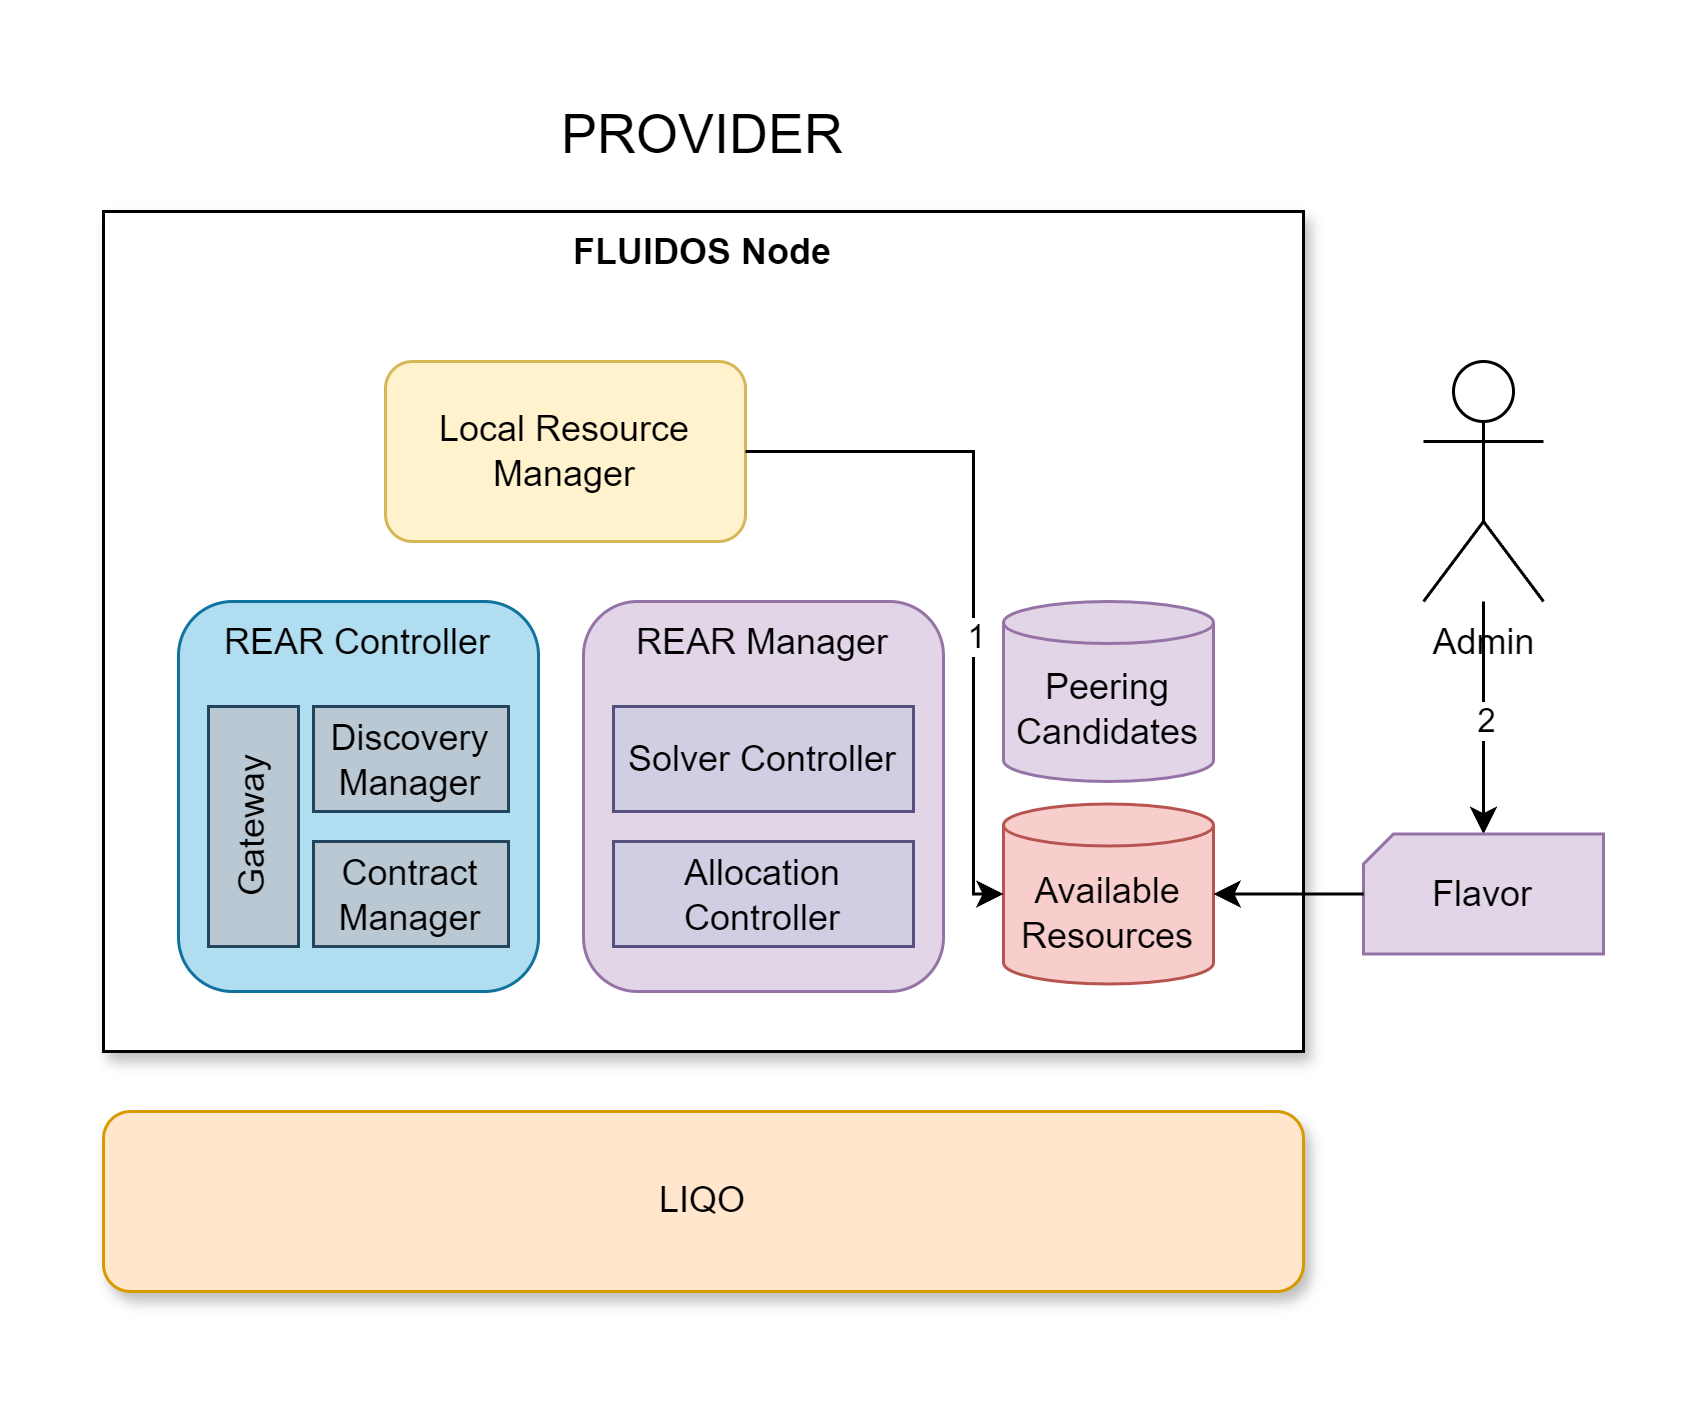

The diagram above was exported from draw.io. Its source (the exported page's mxGraphModel, read from the mxfile embedded in the PNG):
<mxGraphModel dx="1434" dy="772" grid="1" gridSize="10" guides="1" tooltips="1" connect="1" arrows="1" fold="1" page="1" pageScale="1" pageWidth="827" pageHeight="1169" math="0" shadow="0">
  <root>
    <mxCell id="0" />
    <mxCell id="1" parent="0" />
    <mxCell id="bTbIFA1vHjlhj5iXrsvl-1" value="FLUIDOS Node" style="whiteSpace=wrap;html=1;labelPosition=center;verticalLabelPosition=middle;align=center;verticalAlign=top;shadow=1;fontStyle=1" parent="1" vertex="1">
      <mxGeometry x="200" y="120" width="400" height="280" as="geometry" />
    </mxCell>
    <mxCell id="Lj4ikafbEekudzjxEpsR-1" value="Local Resource Manager" style="rounded=1;whiteSpace=wrap;html=1;fillColor=#fff2cc;strokeColor=#d6b656;" parent="1" vertex="1">
      <mxGeometry x="294" y="170" width="120" height="60" as="geometry" />
    </mxCell>
    <mxCell id="Lj4ikafbEekudzjxEpsR-2" value="REAR Controller" style="rounded=1;whiteSpace=wrap;html=1;verticalAlign=top;fillColor=#b1ddf0;strokeColor=#10739e;" parent="1" vertex="1">
      <mxGeometry x="225" y="250" width="120" height="130" as="geometry" />
    </mxCell>
    <mxCell id="Lj4ikafbEekudzjxEpsR-3" value="REAR Manager" style="rounded=1;whiteSpace=wrap;html=1;verticalAlign=top;fillColor=#e1d5e7;strokeColor=#9673a6;" parent="1" vertex="1">
      <mxGeometry x="360" y="250" width="120" height="130" as="geometry" />
    </mxCell>
    <mxCell id="Lj4ikafbEekudzjxEpsR-5" value="Peering Candidates" style="shape=cylinder3;whiteSpace=wrap;html=1;boundedLbl=1;backgroundOutline=1;size=7;fillColor=#e1d5e7;strokeColor=#9673a6;" parent="1" vertex="1">
      <mxGeometry x="500" y="250" width="70" height="60" as="geometry" />
    </mxCell>
    <mxCell id="Lj4ikafbEekudzjxEpsR-6" value="Available Resources" style="shape=cylinder3;whiteSpace=wrap;html=1;boundedLbl=1;backgroundOutline=1;size=7;fillColor=#f8cecc;strokeColor=#b85450;" parent="1" vertex="1">
      <mxGeometry x="500" y="317.5" width="70" height="60" as="geometry" />
    </mxCell>
    <mxCell id="Lj4ikafbEekudzjxEpsR-7" value="Gateway" style="rounded=0;whiteSpace=wrap;html=1;rotation=-90;fillColor=#bac8d3;strokeColor=#23445d;" parent="1" vertex="1">
      <mxGeometry x="210" y="310" width="80" height="30" as="geometry" />
    </mxCell>
    <mxCell id="Lj4ikafbEekudzjxEpsR-8" value="Discovery Manager" style="rounded=0;whiteSpace=wrap;html=1;fillColor=#bac8d3;strokeColor=#23445d;" parent="1" vertex="1">
      <mxGeometry x="270" y="285" width="65" height="35" as="geometry" />
    </mxCell>
    <mxCell id="Lj4ikafbEekudzjxEpsR-9" value="Contract Manager" style="rounded=0;whiteSpace=wrap;html=1;fillColor=#bac8d3;strokeColor=#23445d;" parent="1" vertex="1">
      <mxGeometry x="270" y="330" width="65" height="35" as="geometry" />
    </mxCell>
    <mxCell id="Lj4ikafbEekudzjxEpsR-10" value="Solver Controller" style="rounded=0;whiteSpace=wrap;html=1;fillColor=#d0cee2;strokeColor=#56517e;" parent="1" vertex="1">
      <mxGeometry x="370" y="285" width="100" height="35" as="geometry" />
    </mxCell>
    <mxCell id="Lj4ikafbEekudzjxEpsR-11" value="Allocation Controller" style="rounded=0;whiteSpace=wrap;html=1;fillColor=#d0cee2;strokeColor=#56517e;" parent="1" vertex="1">
      <mxGeometry x="370" y="330" width="100" height="35" as="geometry" />
    </mxCell>
    <mxCell id="Lj4ikafbEekudzjxEpsR-12" value="LIQO" style="rounded=1;whiteSpace=wrap;html=1;fillColor=#ffe6cc;strokeColor=#d79b00;shadow=1;" parent="1" vertex="1">
      <mxGeometry x="200" y="420" width="400" height="60" as="geometry" />
    </mxCell>
    <mxCell id="Lj4ikafbEekudzjxEpsR-18" style="edgeStyle=orthogonalEdgeStyle;rounded=0;orthogonalLoop=1;jettySize=auto;html=1;" parent="1" source="Lj4ikafbEekudzjxEpsR-13" target="Lj4ikafbEekudzjxEpsR-17" edge="1">
      <mxGeometry relative="1" as="geometry" />
    </mxCell>
    <mxCell id="Lj4ikafbEekudzjxEpsR-22" value="2" style="edgeLabel;html=1;align=center;verticalAlign=middle;resizable=0;points=[];" parent="Lj4ikafbEekudzjxEpsR-18" connectable="0" vertex="1">
      <mxGeometry x="-0.0019" y="2" relative="1" as="geometry">
        <mxPoint x="-2" as="offset" />
      </mxGeometry>
    </mxCell>
    <mxCell id="Lj4ikafbEekudzjxEpsR-13" value="Admin" style="shape=umlActor;verticalLabelPosition=bottom;verticalAlign=top;html=1;outlineConnect=0;" parent="1" vertex="1">
      <mxGeometry x="640" y="170" width="40" height="80" as="geometry" />
    </mxCell>
    <mxCell id="Lj4ikafbEekudzjxEpsR-17" value="Flavor" style="shape=card;whiteSpace=wrap;html=1;size=10;fillColor=#e1d5e7;strokeColor=#9673a6;" parent="1" vertex="1">
      <mxGeometry x="620" y="327.5" width="80" height="40" as="geometry" />
    </mxCell>
    <mxCell id="Lj4ikafbEekudzjxEpsR-20" style="edgeStyle=orthogonalEdgeStyle;rounded=0;orthogonalLoop=1;jettySize=auto;html=1;entryX=0;entryY=0.5;entryDx=0;entryDy=0;entryPerimeter=0;" parent="1" source="Lj4ikafbEekudzjxEpsR-1" target="Lj4ikafbEekudzjxEpsR-6" edge="1">
      <mxGeometry relative="1" as="geometry">
        <Array as="points">
          <mxPoint x="490" y="200" />
          <mxPoint x="490" y="348" />
        </Array>
      </mxGeometry>
    </mxCell>
    <mxCell id="Lj4ikafbEekudzjxEpsR-21" value="1" style="edgeLabel;html=1;align=center;verticalAlign=middle;resizable=0;points=[];" parent="Lj4ikafbEekudzjxEpsR-20" connectable="0" vertex="1">
      <mxGeometry x="-0.0107" y="2" relative="1" as="geometry">
        <mxPoint x="-2" y="21" as="offset" />
      </mxGeometry>
    </mxCell>
    <mxCell id="Lj4ikafbEekudzjxEpsR-31" value="PROVIDER" style="text;html=1;strokeColor=none;fillColor=none;align=center;verticalAlign=middle;whiteSpace=wrap;rounded=0;fontSize=18;" parent="1" vertex="1">
      <mxGeometry x="320" y="80" width="160" height="30" as="geometry" />
    </mxCell>
    <mxCell id="Lj4ikafbEekudzjxEpsR-32" style="edgeStyle=orthogonalEdgeStyle;rounded=0;orthogonalLoop=1;jettySize=auto;html=1;entryX=1;entryY=0.5;entryDx=0;entryDy=0;entryPerimeter=0;" parent="1" source="Lj4ikafbEekudzjxEpsR-17" target="Lj4ikafbEekudzjxEpsR-6" edge="1">
      <mxGeometry relative="1" as="geometry" />
    </mxCell>
  </root>
</mxGraphModel>